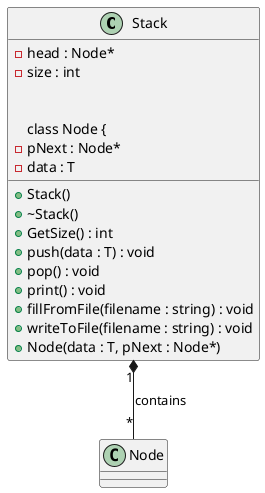

The diagram above was rendered by PlantUML. Its source (embedded in the PNG):
@startuml

class Stack {
    - head : Node*
    - size : int

    + Stack()
    + ~Stack()
    + GetSize() : int
    + push(data : T) : void
    + pop() : void
    + print() : void
    + fillFromFile(filename : string) : void
    + writeToFile(filename : string) : void

    class Node {
        - pNext : Node*
        - data : T

        + Node(data : T, pNext : Node*)
    }

    Stack "1" *-- "*" Node : contains
}

@enduml